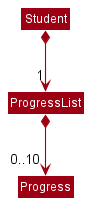

The diagram above was rendered by PlantUML. Its source (embedded in the PNG):
@startuml
!include style.puml
skinparam arrowThickness 1.1
skinparam arrowColor MODEL_COLOR
skinparam classBackgroundColor MODEL_COLOR

Class Student
Class ProgressList
Class Progress

Student *--> "1" ProgressList

ProgressList *--> "0..10" Progress
@enduml